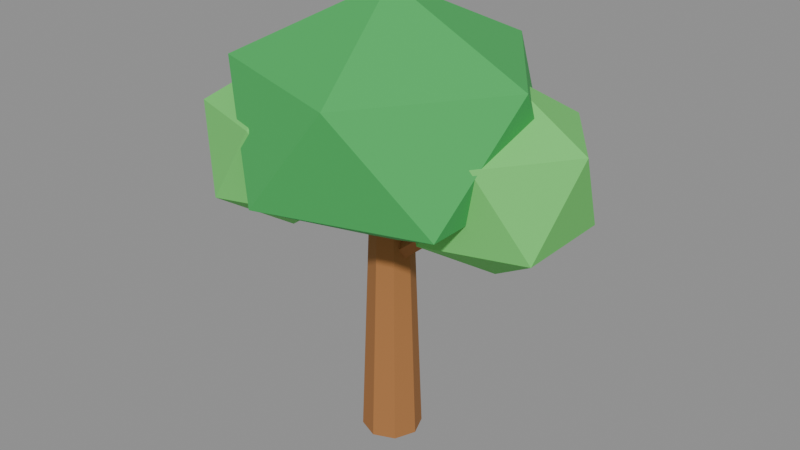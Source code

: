 # Source: ENV_Tree.blend  (saved by Blender 5.2.45; exported with 4.5.12 LTS)
import bpy
from mathutils import Matrix  # noqa: F401  (used for matrix-valued properties, if any)

bpy.ops.wm.read_factory_settings(use_empty=True)
scene = bpy.context.scene
scene.name = 'Scene'

# ---- collections
col_env_tree = bpy.data.collections.new('ENV_Tree'); scene.collection.children.link(col_env_tree)

# ---- materials (node trees are filled in below, after node groups)
mat_m_wood = bpy.data.materials.new('M_Wood')
mat_m_wood.diffuse_color = (0.3916, 0.1651, 0.04971, 1.0)
mat_m_leaf = bpy.data.materials.new('M_Leaf')
mat_m_leaf.diffuse_color = (0.04971, 0.4508, 0.1022, 1.0)
mat_m_leaflight = bpy.data.materials.new('M_LeafLight')
mat_m_leaflight.diffuse_color = (0.159, 0.6514, 0.1441, 1.0)

# ---- material node trees
mat_m_wood.use_nodes = True; mat_m_wood.node_tree.nodes.clear()
_N = mat_m_wood.node_tree.nodes; _L = mat_m_wood.node_tree.links
n0 = _N.new('ShaderNodeBsdfPrincipled'); n0.name = 'Principled BSDF'; n0.location = (-200, 100)
n0.inputs[0].default_value = (0.3916, 0.1651, 0.04971, 1.0)
n0.inputs[2].default_value = 0.9
n0.inputs[10].default_value = 0.005
n1 = _N.new('ShaderNodeOutputMaterial'); n1.name = 'Material Output'; n1.location = (200, 100)
_L.new(n0.outputs[0], n1.inputs[0])
n1.is_active_output = True
mat_m_leaf.use_nodes = True; mat_m_leaf.node_tree.nodes.clear()
_N = mat_m_leaf.node_tree.nodes; _L = mat_m_leaf.node_tree.links
n0 = _N.new('ShaderNodeBsdfPrincipled'); n0.name = 'Principled BSDF'; n0.location = (-200, 100)
n0.inputs[0].default_value = (0.04971, 0.4508, 0.1022, 1.0)
n0.inputs[2].default_value = 0.85
n0.inputs[10].default_value = 0.005
n1 = _N.new('ShaderNodeOutputMaterial'); n1.name = 'Material Output'; n1.location = (200, 100)
_L.new(n0.outputs[0], n1.inputs[0])
n1.is_active_output = True
mat_m_leaflight.use_nodes = True; mat_m_leaflight.node_tree.nodes.clear()
_N = mat_m_leaflight.node_tree.nodes; _L = mat_m_leaflight.node_tree.links
n0 = _N.new('ShaderNodeBsdfPrincipled'); n0.name = 'Principled BSDF'; n0.location = (-200, 100)
n0.inputs[0].default_value = (0.159, 0.6514, 0.1441, 1.0)
n0.inputs[2].default_value = 0.85
n0.inputs[10].default_value = 0.005
n1 = _N.new('ShaderNodeOutputMaterial'); n1.name = 'Material Output'; n1.location = (200, 100)
_L.new(n0.outputs[0], n1.inputs[0])
n1.is_active_output = True

# ---- meshes
me_trunk = bpy.data.meshes.new('Trunk')
me_trunk.from_pydata([(0.0, 0.28, -1.3), (0.0, 0.18, 1.3), (0.198, 0.198, -1.3), (0.1273, 0.1273, 1.3), (0.28, 0.0, -1.3), (0.18, 0.0, 1.3), (0.198, -0.198, -1.3), (0.1273, -0.1273, 1.3), (0.0, -0.28, -1.3), (0.0, -0.18, 1.3), (-0.198, -0.198, -1.3), (-0.1273, -0.1273, 1.3), (-0.28, 0.0, -1.3), (-0.18, 0.0, 1.3), (-0.198, 0.198, -1.3), (-0.1273, 0.1273, 1.3)], [], [(0, 1, 3, 2), (2, 3, 5, 4), (4, 5, 7, 6), (6, 7, 9, 8), (8, 9, 11, 10), (10, 11, 13, 12), (3, 1, 15, 13, 11, 9, 7, 5), (12, 13, 15, 14), (14, 15, 1, 0), (0, 2, 4, 6, 8, 10, 12, 14)])
me_trunk.materials.append(mat_m_wood)
me_trunk.update()
me_branch = bpy.data.meshes.new('Branch')
me_branch.from_pydata([(0.0, 0.1, -0.55), (0.0, 0.1, 0.55), (0.0866, 0.05, -0.55), (0.0866, 0.05, 0.55), (0.0866, -0.05, -0.55), (0.0866, -0.05, 0.55), (0.0, -0.1, -0.55), (0.0, -0.1, 0.55), (-0.0866, -0.05, -0.55), (-0.0866, -0.05, 0.55), (-0.0866, 0.05, -0.55), (-0.0866, 0.05, 0.55)], [], [(0, 1, 3, 2), (2, 3, 5, 4), (4, 5, 7, 6), (6, 7, 9, 8), (3, 1, 11, 9, 7, 5), (8, 9, 11, 10), (10, 11, 1, 0), (0, 2, 4, 6, 8, 10)])
me_branch.materials.append(mat_m_wood)
me_branch.update()
me_crown = bpy.data.meshes.new('Crown')
me_crown.from_pydata([(0.0, 0.0, -1.35), (0.9769, -0.7097, -0.6037), (-0.3731, -1.148, -0.6037), (-1.207, 0.0, -0.6037), (-0.3731, 1.148, -0.6037), (0.9769, 0.7097, -0.6037), (0.3731, -1.148, 0.6037), (-0.9769, -0.7097, 0.6037), (-0.9769, 0.7097, 0.6037), (0.3731, 1.148, 0.6037), (1.207, 0.0, 0.6037), (0.0, 0.0, 1.35)], [], [(0, 1, 2), (1, 0, 5), (0, 2, 3), (0, 3, 4), (0, 4, 5), (1, 5, 10), (2, 1, 6), (3, 2, 7), (4, 3, 8), (5, 4, 9), (1, 10, 6), (2, 6, 7), (3, 7, 8), (4, 8, 9), (5, 9, 10), (6, 10, 11), (7, 6, 11), (8, 7, 11), (9, 8, 11), (10, 9, 11)])
me_crown.materials.append(mat_m_leaf)
me_crown.update()
me_crownb = bpy.data.meshes.new('CrownB')
me_crownb.from_pydata([(0.0, 0.0, -0.9), (0.6512, -0.4731, -0.4025), (-0.2487, -0.7656, -0.4025), (-0.805, 0.0, -0.4025), (-0.2487, 0.7656, -0.4025), (0.6512, 0.4731, -0.4025), (0.2487, -0.7656, 0.4025), (-0.6512, -0.4731, 0.4025), (-0.6512, 0.4731, 0.4025), (0.2487, 0.7656, 0.4025), (0.805, 0.0, 0.4025), (0.0, 0.0, 0.9)], [], [(0, 1, 2), (1, 0, 5), (0, 2, 3), (0, 3, 4), (0, 4, 5), (1, 5, 10), (2, 1, 6), (3, 2, 7), (4, 3, 8), (5, 4, 9), (1, 10, 6), (2, 6, 7), (3, 7, 8), (4, 8, 9), (5, 9, 10), (6, 10, 11), (7, 6, 11), (8, 7, 11), (9, 8, 11), (10, 9, 11)])
me_crownb.materials.append(mat_m_leaflight)
me_crownb.update()
me_crownc = bpy.data.meshes.new('CrownC')
me_crownc.from_pydata([(0.0, 0.0, -0.8), (0.5789, -0.4206, -0.3578), (-0.2211, -0.6805, -0.3578), (-0.7155, 0.0, -0.3578), (-0.2211, 0.6805, -0.3578), (0.5789, 0.4206, -0.3578), (0.2211, -0.6805, 0.3578), (-0.5789, -0.4206, 0.3578), (-0.5789, 0.4206, 0.3578), (0.2211, 0.6805, 0.3578), (0.7155, 0.0, 0.3578), (0.0, 0.0, 0.8)], [], [(0, 1, 2), (1, 0, 5), (0, 2, 3), (0, 3, 4), (0, 4, 5), (1, 5, 10), (2, 1, 6), (3, 2, 7), (4, 3, 8), (5, 4, 9), (1, 10, 6), (2, 6, 7), (3, 7, 8), (4, 8, 9), (5, 9, 10), (6, 10, 11), (7, 6, 11), (8, 7, 11), (9, 8, 11), (10, 9, 11)])
me_crownc.materials.append(mat_m_leaflight)
me_crownc.update()

# ---- objects
ob_trunk = bpy.data.objects.new('Trunk', me_trunk)
ob_branch = bpy.data.objects.new('Branch', me_branch)
ob_crown = bpy.data.objects.new('Crown', me_crown)
ob_crownb = bpy.data.objects.new('CrownB', me_crownb)
ob_crownc = bpy.data.objects.new('CrownC', me_crownc)

# ---- transforms, parenting, visibility, modifiers, constraints
ob_trunk.location = (0.0, 0.0, 1.3)
ob_branch.location = (0.35, 0.0, 2.1)
ob_branch.rotation_euler = (0.0, 0.8727, 0.0)
ob_crown.location = (0.0, 0.0, 3.1)
ob_crown.scale = (1.1, 1.1, 0.85)
ob_crownb.location = (0.9, 0.3, 2.7)
ob_crownc.location = (-0.8, -0.4, 2.8)

# ---- collection membership
col_env_tree.objects.link(ob_trunk)
col_env_tree.objects.link(ob_branch)
col_env_tree.objects.link(ob_crown)
col_env_tree.objects.link(ob_crownb)
col_env_tree.objects.link(ob_crownc)

# ---- scene / render settings (as saved in the file)
scene.frame_start = 1; scene.frame_end = 250; scene.frame_set(1)
scene.render.engine = 'BLENDER_EEVEE_NEXT'
scene.render.fps = 30
scene.render.bake_bias = 0.0
scene.render.bake_samples = 0
scene.render.compositor_device = 'GPU'
scene.eevee.use_volume_custom_range = False
scene.eevee.fast_gi_thickness_near = 0.1
scene.eevee.fast_gi_thickness_far = 0.0
scene.eevee.ray_tracing_options.screen_trace_thickness = 0.1
bpy.context.view_layer.update()

# ---- added for rendering (the .blend has no active camera and no usable light): camera, sun + grey world if the file has none
cam_auto = bpy.data.cameras.new('AutoCamera')
cam_auto.lens = 50.0
cam_auto.sensor_width = 36.0
cam_auto.clip_end = 1000.0
ob_auto_camera = bpy.data.objects.new('AutoCamera', cam_auto)
scene.collection.objects.link(ob_auto_camera)
ob_auto_camera.location = (5.55243, -6.54925, 6.48991)
ob_auto_camera.rotation_euler = (1.09748, -7.21219e-08, 0.694738)
scene.camera = ob_auto_camera
light_auto_sun = bpy.data.lights.new('AutoSun', 'SUN')
light_auto_sun.energy = 3.0
light_auto_sun.angle = 0.0523599
ob_auto_sun = bpy.data.objects.new('AutoSun', light_auto_sun)
scene.collection.objects.link(ob_auto_sun)
ob_auto_sun.rotation_euler = (0.872665, 0.174533, 0.523599)
if scene.world is None:
    world_auto = bpy.data.worlds.new('AutoWorld')
    world_auto.color = (0.3, 0.3, 0.3)
    scene.world = world_auto
bpy.context.view_layer.update()

